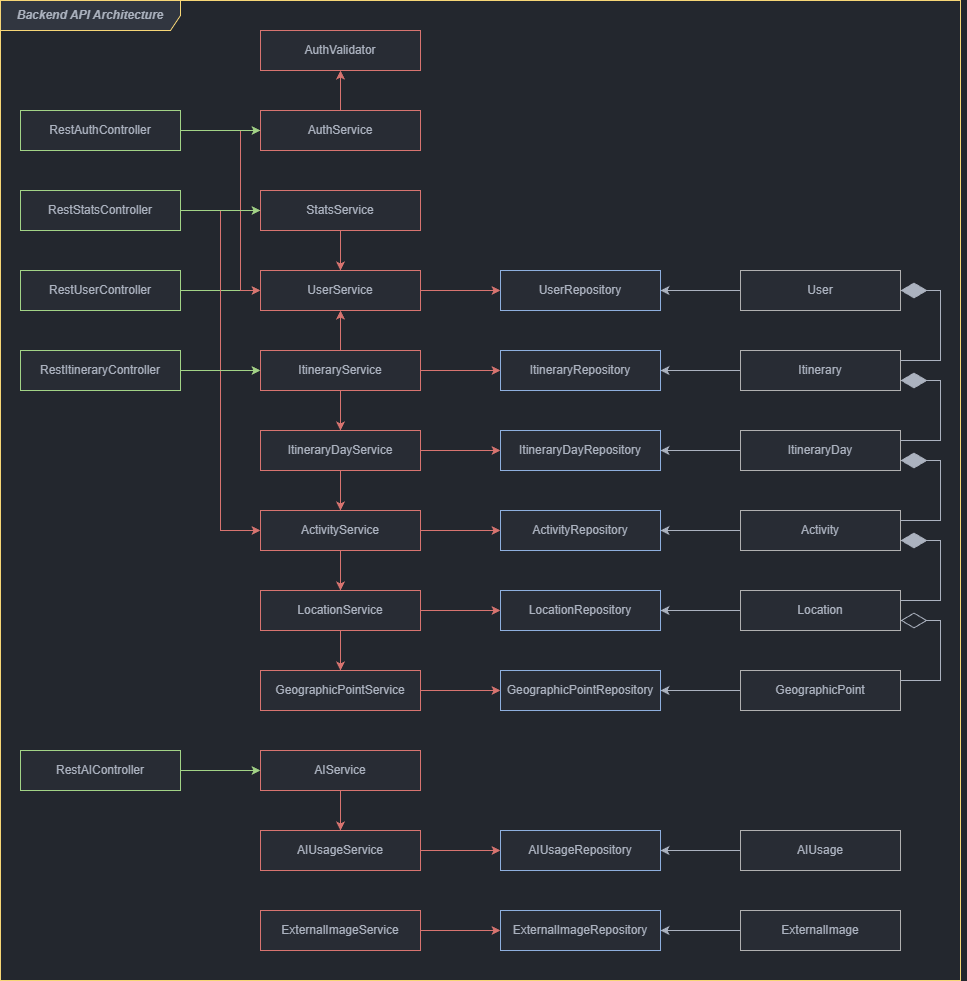

The diagram above was exported from draw.io. Its source (the exported page's mxGraphModel, read from the mxfile embedded in the PNG):
<mxGraphModel dx="1016" dy="634" grid="1" gridSize="10" guides="1" tooltips="1" connect="1" arrows="1" fold="1" page="1" pageScale="1" pageWidth="1654" pageHeight="1169" background="#23272e" math="0" shadow="0">
  <root>
    <mxCell id="0" />
    <mxCell id="1" parent="0" />
    <mxCell id="61" value="&lt;b&gt;&lt;i&gt;Backend API Architecture&lt;/i&gt;&lt;/b&gt;" style="shape=umlFrame;whiteSpace=wrap;html=1;pointerEvents=0;recursiveResize=0;container=1;collapsible=0;width=180;fillColor=#313640;strokeColor=#F6D676;swimlaneFillColor=#23272e;height=30;fontColor=#abb2bf;" parent="1" vertex="1">
      <mxGeometry x="347" y="95" width="960" height="980" as="geometry" />
    </mxCell>
    <mxCell id="70" value="RestUserController" style="rounded=0;whiteSpace=wrap;html=1;fillColor=#282C34;strokeColor=#A2D386;fontColor=#abb2bf;" parent="1" vertex="1">
      <mxGeometry x="367" y="365" width="160" height="40" as="geometry" />
    </mxCell>
    <mxCell id="71" value="" style="edgeStyle=none;html=1;fillColor=#353b45;strokeColor=#A2D386;fontColor=#abb2bf;" parent="1" source="70" target="16" edge="1">
      <mxGeometry relative="1" as="geometry" />
    </mxCell>
    <mxCell id="72" value="RestAIController" style="rounded=0;whiteSpace=wrap;html=1;fillColor=#282C34;strokeColor=#A2D386;fontColor=#abb2bf;" parent="1" vertex="1">
      <mxGeometry x="367" y="845" width="160" height="40" as="geometry" />
    </mxCell>
    <mxCell id="73" value="AIService" style="rounded=0;whiteSpace=wrap;html=1;fillColor=#282C34;strokeColor=#D87470;fontColor=#abb2bf;" parent="1" vertex="1">
      <mxGeometry x="607" y="845" width="160" height="40" as="geometry" />
    </mxCell>
    <mxCell id="74" value="" style="edgeStyle=none;html=1;fillColor=#353b45;strokeColor=#A2D386;fontColor=#abb2bf;" parent="1" source="72" target="73" edge="1">
      <mxGeometry relative="1" as="geometry" />
    </mxCell>
    <mxCell id="75" value="AIUsageService" style="rounded=0;whiteSpace=wrap;html=1;fillColor=#282C34;strokeColor=#D87470;fontColor=#abb2bf;" parent="1" vertex="1">
      <mxGeometry x="607" y="925" width="160" height="40" as="geometry" />
    </mxCell>
    <mxCell id="76" value="" style="edgeStyle=none;html=1;fillColor=#3e4451;strokeColor=#D87470;fontColor=#abb2bf;" parent="1" source="73" target="75" edge="1">
      <mxGeometry relative="1" as="geometry" />
    </mxCell>
    <mxCell id="77" value="AIUsageRepository" style="rounded=0;whiteSpace=wrap;html=1;fillColor=#282C34;strokeColor=#8EAFDE;fontColor=#abb2bf;" parent="1" vertex="1">
      <mxGeometry x="847" y="925" width="160" height="40" as="geometry" />
    </mxCell>
    <mxCell id="78" value="" style="edgeStyle=none;html=1;fillColor=#3e4451;strokeColor=#D87470;fontColor=#abb2bf;" parent="1" source="75" target="77" edge="1">
      <mxGeometry relative="1" as="geometry" />
    </mxCell>
    <mxCell id="79" value="AIUsage" style="rounded=0;whiteSpace=wrap;html=1;fillColor=#282c34;fontColor=#abb2bf;strokeColor=#B0B0B0;" parent="1" vertex="1">
      <mxGeometry x="1087" y="925" width="160" height="40" as="geometry" />
    </mxCell>
    <mxCell id="80" value="" style="edgeStyle=none;html=1;fontColor=#abb2bf;strokeColor=#abb2bf;" parent="1" source="79" target="77" edge="1">
      <mxGeometry relative="1" as="geometry" />
    </mxCell>
    <mxCell id="81" value="ExternalImageService" style="rounded=0;whiteSpace=wrap;html=1;fillColor=#282C34;strokeColor=#D87470;fontColor=#abb2bf;" parent="1" vertex="1">
      <mxGeometry x="607" y="1005" width="160" height="40" as="geometry" />
    </mxCell>
    <mxCell id="82" value="ExternalImageRepository" style="rounded=0;whiteSpace=wrap;html=1;fillColor=#282C34;strokeColor=#8EAFDE;fontColor=#abb2bf;" parent="1" vertex="1">
      <mxGeometry x="847" y="1005" width="160" height="40" as="geometry" />
    </mxCell>
    <mxCell id="83" value="" style="edgeStyle=none;html=1;fillColor=#3e4451;strokeColor=#D87470;fontColor=#abb2bf;" parent="1" source="81" target="82" edge="1">
      <mxGeometry relative="1" as="geometry" />
    </mxCell>
    <mxCell id="84" value="ExternalImage" style="rounded=0;whiteSpace=wrap;html=1;fillColor=#282c34;fontColor=#abb2bf;strokeColor=#B0B0B0;" parent="1" vertex="1">
      <mxGeometry x="1087" y="1005" width="160" height="40" as="geometry" />
    </mxCell>
    <mxCell id="85" value="" style="edgeStyle=none;html=1;fontColor=#abb2bf;strokeColor=#abb2bf;" parent="1" source="84" target="82" edge="1">
      <mxGeometry relative="1" as="geometry" />
    </mxCell>
    <mxCell id="23" value="" style="edgeStyle=none;html=1;fontColor=#abb2bf;strokeColor=#abb2bf;" parent="1" source="2" target="10" edge="1">
      <mxGeometry relative="1" as="geometry" />
    </mxCell>
    <mxCell id="2" value="User" style="rounded=0;whiteSpace=wrap;html=1;fillColor=#282C34;fontColor=#abb2bf;strokeColor=#B0B0B0;" parent="1" vertex="1">
      <mxGeometry x="1087" y="365" width="160" height="40" as="geometry" />
    </mxCell>
    <mxCell id="24" value="" style="edgeStyle=none;html=1;fontColor=#abb2bf;strokeColor=#abb2bf;" parent="1" source="3" target="11" edge="1">
      <mxGeometry relative="1" as="geometry" />
    </mxCell>
    <mxCell id="3" value="Itinerary" style="rounded=0;whiteSpace=wrap;html=1;fillColor=#282c34;fontColor=#abb2bf;strokeColor=#B0B0B0;" parent="1" vertex="1">
      <mxGeometry x="1087" y="445" width="160" height="40" as="geometry" />
    </mxCell>
    <mxCell id="25" value="" style="edgeStyle=none;html=1;fontColor=#abb2bf;strokeColor=#abb2bf;" parent="1" source="6" target="12" edge="1">
      <mxGeometry relative="1" as="geometry" />
    </mxCell>
    <mxCell id="6" value="ItineraryDay" style="rounded=0;whiteSpace=wrap;html=1;fillColor=#282c34;fontColor=#abb2bf;strokeColor=#B0B0B0;" parent="1" vertex="1">
      <mxGeometry x="1087" y="525" width="160" height="40" as="geometry" />
    </mxCell>
    <mxCell id="26" value="" style="edgeStyle=none;html=1;fontColor=#abb2bf;strokeColor=#abb2bf;" parent="1" source="7" target="13" edge="1">
      <mxGeometry relative="1" as="geometry" />
    </mxCell>
    <mxCell id="7" value="Activity" style="rounded=0;whiteSpace=wrap;html=1;fillColor=#282c34;fontColor=#abb2bf;strokeColor=#B0B0B0;" parent="1" vertex="1">
      <mxGeometry x="1087" y="605" width="160" height="40" as="geometry" />
    </mxCell>
    <mxCell id="27" value="" style="edgeStyle=none;html=1;fontColor=#abb2bf;strokeColor=#abb2bf;" parent="1" source="8" target="14" edge="1">
      <mxGeometry relative="1" as="geometry" />
    </mxCell>
    <mxCell id="8" value="Location" style="rounded=0;whiteSpace=wrap;html=1;fillColor=#282c34;fontColor=#abb2bf;strokeColor=#B0B0B0;" parent="1" vertex="1">
      <mxGeometry x="1087" y="685" width="160" height="40" as="geometry" />
    </mxCell>
    <mxCell id="28" value="" style="edgeStyle=none;html=1;fontColor=#abb2bf;strokeColor=#abb2bf;" parent="1" source="9" target="15" edge="1">
      <mxGeometry relative="1" as="geometry" />
    </mxCell>
    <mxCell id="9" value="GeographicPoint" style="rounded=0;whiteSpace=wrap;html=1;fillColor=#282c34;fontColor=#abb2bf;strokeColor=#B0B0B0;" parent="1" vertex="1">
      <mxGeometry x="1087" y="765" width="160" height="40" as="geometry" />
    </mxCell>
    <mxCell id="10" value="UserRepository" style="rounded=0;whiteSpace=wrap;html=1;fillColor=#282C34;strokeColor=#8EAFDE;fontColor=#abb2bf;" parent="1" vertex="1">
      <mxGeometry x="847" y="365" width="160" height="40" as="geometry" />
    </mxCell>
    <mxCell id="11" value="ItineraryRepository" style="rounded=0;whiteSpace=wrap;html=1;fillColor=#282C34;strokeColor=#8EAFDE;fontColor=#abb2bf;" parent="1" vertex="1">
      <mxGeometry x="847" y="445" width="160" height="40" as="geometry" />
    </mxCell>
    <mxCell id="12" value="ItineraryDayRepository" style="rounded=0;whiteSpace=wrap;html=1;fillColor=#282C34;strokeColor=#8EAFDE;fontColor=#abb2bf;" parent="1" vertex="1">
      <mxGeometry x="847" y="525" width="160" height="40" as="geometry" />
    </mxCell>
    <mxCell id="13" value="ActivityRepository" style="rounded=0;whiteSpace=wrap;html=1;fillColor=#282C34;strokeColor=#8EAFDE;fontColor=#abb2bf;" parent="1" vertex="1">
      <mxGeometry x="847" y="605" width="160" height="40" as="geometry" />
    </mxCell>
    <mxCell id="14" value="LocationRepository" style="rounded=0;whiteSpace=wrap;html=1;fillColor=#282C34;strokeColor=#8EAFDE;fontColor=#abb2bf;" parent="1" vertex="1">
      <mxGeometry x="847" y="685" width="160" height="40" as="geometry" />
    </mxCell>
    <mxCell id="15" value="GeographicPointRepository" style="rounded=0;whiteSpace=wrap;html=1;fillColor=#282C34;strokeColor=#8EAFDE;fontColor=#abb2bf;" parent="1" vertex="1">
      <mxGeometry x="847" y="765" width="160" height="40" as="geometry" />
    </mxCell>
    <mxCell id="29" value="" style="edgeStyle=none;html=1;fillColor=#3e4451;strokeColor=#D87470;fontColor=#abb2bf;" parent="1" source="16" target="10" edge="1">
      <mxGeometry relative="1" as="geometry" />
    </mxCell>
    <mxCell id="16" value="UserService" style="rounded=0;whiteSpace=wrap;html=1;fillColor=#282C34;strokeColor=#D87470;fontColor=#abb2bf;" parent="1" vertex="1">
      <mxGeometry x="607" y="365" width="160" height="40" as="geometry" />
    </mxCell>
    <mxCell id="30" value="" style="edgeStyle=none;html=1;fillColor=#3e4451;strokeColor=#D87470;fontColor=#abb2bf;" parent="1" source="17" target="11" edge="1">
      <mxGeometry relative="1" as="geometry" />
    </mxCell>
    <mxCell id="45" value="" style="edgeStyle=none;html=1;fillColor=#3e4451;strokeColor=#D87470;fontColor=#abb2bf;" parent="1" source="17" target="16" edge="1">
      <mxGeometry relative="1" as="geometry" />
    </mxCell>
    <mxCell id="46" value="" style="edgeStyle=none;html=1;fillColor=#3e4451;strokeColor=#D87470;fontColor=#abb2bf;" parent="1" source="17" target="18" edge="1">
      <mxGeometry relative="1" as="geometry" />
    </mxCell>
    <mxCell id="17" value="ItineraryService" style="rounded=0;whiteSpace=wrap;html=1;fillColor=#282C34;strokeColor=#D87470;fontColor=#abb2bf;" parent="1" vertex="1">
      <mxGeometry x="607" y="445" width="160" height="40" as="geometry" />
    </mxCell>
    <mxCell id="31" value="" style="edgeStyle=none;html=1;fillColor=#3e4451;strokeColor=#D87470;fontColor=#abb2bf;" parent="1" source="18" target="12" edge="1">
      <mxGeometry relative="1" as="geometry" />
    </mxCell>
    <mxCell id="47" value="" style="edgeStyle=none;html=1;fillColor=#3e4451;strokeColor=#D87470;fontColor=#abb2bf;" parent="1" source="18" target="19" edge="1">
      <mxGeometry relative="1" as="geometry" />
    </mxCell>
    <mxCell id="18" value="ItineraryDayService" style="rounded=0;whiteSpace=wrap;html=1;fillColor=#282C34;strokeColor=#D87470;fontColor=#abb2bf;" parent="1" vertex="1">
      <mxGeometry x="607" y="525" width="160" height="40" as="geometry" />
    </mxCell>
    <mxCell id="32" value="" style="edgeStyle=none;html=1;fillColor=#3e4451;strokeColor=#D87470;fontColor=#abb2bf;" parent="1" source="19" target="13" edge="1">
      <mxGeometry relative="1" as="geometry" />
    </mxCell>
    <mxCell id="48" value="" style="edgeStyle=none;html=1;fillColor=#3e4451;strokeColor=#D87470;fontColor=#abb2bf;" parent="1" source="19" target="20" edge="1">
      <mxGeometry relative="1" as="geometry" />
    </mxCell>
    <mxCell id="19" value="ActivityService" style="rounded=0;whiteSpace=wrap;html=1;fillColor=#282C34;strokeColor=#D87470;fontColor=#abb2bf;" parent="1" vertex="1">
      <mxGeometry x="607" y="605" width="160" height="40" as="geometry" />
    </mxCell>
    <mxCell id="33" value="" style="edgeStyle=none;html=1;fillColor=#3e4451;strokeColor=#D87470;fontColor=#abb2bf;" parent="1" source="20" target="14" edge="1">
      <mxGeometry relative="1" as="geometry" />
    </mxCell>
    <mxCell id="49" value="" style="edgeStyle=none;html=1;fillColor=#3e4451;strokeColor=#D87470;fontColor=#abb2bf;" parent="1" source="20" target="21" edge="1">
      <mxGeometry relative="1" as="geometry" />
    </mxCell>
    <mxCell id="20" value="LocationService" style="rounded=0;whiteSpace=wrap;html=1;fillColor=#282C34;strokeColor=#D87470;fontColor=#abb2bf;" parent="1" vertex="1">
      <mxGeometry x="607" y="685" width="160" height="40" as="geometry" />
    </mxCell>
    <mxCell id="34" value="" style="edgeStyle=none;html=1;fillColor=#3e4451;strokeColor=#D87470;fontColor=#abb2bf;" parent="1" source="21" target="15" edge="1">
      <mxGeometry relative="1" as="geometry" />
    </mxCell>
    <mxCell id="21" value="GeographicPointService" style="rounded=0;whiteSpace=wrap;html=1;fillColor=#282C34;strokeColor=#D87470;fontColor=#abb2bf;" parent="1" vertex="1">
      <mxGeometry x="607" y="765" width="160" height="40" as="geometry" />
    </mxCell>
    <mxCell id="41" style="edgeStyle=none;html=1;fillColor=#3e4451;strokeColor=#D87470;fontColor=#abb2bf;" parent="1" source="35" target="16" edge="1">
      <mxGeometry relative="1" as="geometry" />
    </mxCell>
    <mxCell id="42" style="edgeStyle=none;html=1;exitX=0;exitY=0.5;exitDx=0;exitDy=0;fillColor=#3e4451;strokeColor=#D87470;rounded=0;curved=0;fontColor=#abb2bf;" parent="1" source="35" target="17" edge="1">
      <mxGeometry relative="1" as="geometry">
        <Array as="points">
          <mxPoint x="567" y="305" />
          <mxPoint x="567" y="465" />
        </Array>
      </mxGeometry>
    </mxCell>
    <mxCell id="43" style="edgeStyle=none;html=1;exitX=0;exitY=0.5;exitDx=0;exitDy=0;fillColor=#3e4451;strokeColor=#D87470;rounded=0;curved=0;fontColor=#abb2bf;" parent="1" source="35" target="19" edge="1">
      <mxGeometry relative="1" as="geometry">
        <Array as="points">
          <mxPoint x="567" y="305" />
          <mxPoint x="567" y="625" />
        </Array>
      </mxGeometry>
    </mxCell>
    <mxCell id="35" value="StatsService" style="rounded=0;whiteSpace=wrap;html=1;fillColor=#282C34;strokeColor=#D87470;fontColor=#abb2bf;" parent="1" vertex="1">
      <mxGeometry x="607" y="285" width="160" height="40" as="geometry" />
    </mxCell>
    <mxCell id="39" value="" style="edgeStyle=none;html=1;fillColor=#3e4451;strokeColor=#D87470;fontColor=#abb2bf;" parent="1" source="36" target="38" edge="1">
      <mxGeometry relative="1" as="geometry" />
    </mxCell>
    <mxCell id="40" style="edgeStyle=none;html=1;exitX=0;exitY=0.5;exitDx=0;exitDy=0;fillColor=#3e4451;strokeColor=#D87470;rounded=0;curved=0;fontColor=#abb2bf;" parent="1" source="36" target="16" edge="1">
      <mxGeometry relative="1" as="geometry">
        <Array as="points">
          <mxPoint x="587" y="225" />
          <mxPoint x="587" y="385" />
        </Array>
      </mxGeometry>
    </mxCell>
    <mxCell id="36" value="AuthService" style="rounded=0;whiteSpace=wrap;html=1;fillColor=#282C34;strokeColor=#D87470;fontColor=#abb2bf;" parent="1" vertex="1">
      <mxGeometry x="607" y="205" width="160" height="40" as="geometry" />
    </mxCell>
    <mxCell id="38" value="AuthValidator" style="rounded=0;whiteSpace=wrap;html=1;fillColor=#282C34;strokeColor=#D87470;fontColor=#abb2bf;" parent="1" vertex="1">
      <mxGeometry x="607" y="125" width="160" height="40" as="geometry" />
    </mxCell>
    <mxCell id="51" value="" style="edgeStyle=none;html=1;fillColor=#353b45;strokeColor=#A2D386;fontColor=#abb2bf;" parent="1" source="50" target="36" edge="1">
      <mxGeometry relative="1" as="geometry" />
    </mxCell>
    <mxCell id="50" value="RestAuthController" style="rounded=0;whiteSpace=wrap;html=1;fillColor=#282C34;strokeColor=#A2D386;fontColor=#abb2bf;" parent="1" vertex="1">
      <mxGeometry x="367" y="205" width="160" height="40" as="geometry" />
    </mxCell>
    <mxCell id="53" value="" style="edgeStyle=none;html=1;fillColor=#353b45;strokeColor=#A2D386;fontColor=#abb2bf;" parent="1" source="52" target="17" edge="1">
      <mxGeometry relative="1" as="geometry" />
    </mxCell>
    <mxCell id="52" value="RestItineraryController" style="rounded=0;whiteSpace=wrap;html=1;fillColor=#282C34;strokeColor=#A2D386;fontColor=#abb2bf;" parent="1" vertex="1">
      <mxGeometry x="367" y="445" width="160" height="40" as="geometry" />
    </mxCell>
    <mxCell id="54" value="RestStatsController" style="rounded=0;whiteSpace=wrap;html=1;fillColor=#282C34;strokeColor=#A2D386;fontColor=#abb2bf;" parent="1" vertex="1">
      <mxGeometry x="367" y="285" width="160" height="40" as="geometry" />
    </mxCell>
    <mxCell id="56" value="" style="endArrow=diamondThin;endFill=0;endSize=24;html=1;entryX=1;entryY=0.75;entryDx=0;entryDy=0;exitX=1;exitY=0.25;exitDx=0;exitDy=0;rounded=0;curved=0;fontColor=#abb2bf;strokeColor=#abb2bf;" parent="1" source="9" target="8" edge="1">
      <mxGeometry width="160" relative="1" as="geometry">
        <mxPoint x="1167" y="755" as="sourcePoint" />
        <mxPoint x="1167" y="725" as="targetPoint" />
        <Array as="points">
          <mxPoint x="1287" y="775" />
          <mxPoint x="1287" y="715" />
        </Array>
      </mxGeometry>
    </mxCell>
    <mxCell id="57" value="" style="endArrow=diamondThin;endFill=1;endSize=24;html=1;exitX=1;exitY=0.25;exitDx=0;exitDy=0;entryX=1;entryY=0.75;entryDx=0;entryDy=0;rounded=0;curved=0;fontColor=#abb2bf;strokeColor=#abb2bf;" parent="1" source="8" target="7" edge="1">
      <mxGeometry width="160" relative="1" as="geometry">
        <mxPoint x="1107" y="655" as="sourcePoint" />
        <mxPoint x="1267" y="655" as="targetPoint" />
        <Array as="points">
          <mxPoint x="1287" y="695" />
          <mxPoint x="1287" y="635" />
        </Array>
      </mxGeometry>
    </mxCell>
    <mxCell id="58" value="" style="endArrow=diamondThin;endFill=1;endSize=24;html=1;exitX=1;exitY=0.25;exitDx=0;exitDy=0;entryX=1;entryY=0.75;entryDx=0;entryDy=0;rounded=0;curved=0;fontColor=#abb2bf;strokeColor=#abb2bf;" parent="1" edge="1">
      <mxGeometry width="160" relative="1" as="geometry">
        <mxPoint x="1247" y="615" as="sourcePoint" />
        <mxPoint x="1247" y="555" as="targetPoint" />
        <Array as="points">
          <mxPoint x="1287" y="615" />
          <mxPoint x="1287" y="555" />
        </Array>
      </mxGeometry>
    </mxCell>
    <mxCell id="59" value="" style="endArrow=diamondThin;endFill=1;endSize=24;html=1;exitX=1;exitY=0.25;exitDx=0;exitDy=0;entryX=1;entryY=0.75;entryDx=0;entryDy=0;rounded=0;curved=0;fontColor=#abb2bf;strokeColor=#abb2bf;" parent="1" edge="1">
      <mxGeometry width="160" relative="1" as="geometry">
        <mxPoint x="1247" y="535" as="sourcePoint" />
        <mxPoint x="1247" y="475" as="targetPoint" />
        <Array as="points">
          <mxPoint x="1287" y="535" />
          <mxPoint x="1287" y="475" />
        </Array>
      </mxGeometry>
    </mxCell>
    <mxCell id="60" value="" style="endArrow=diamondThin;endFill=1;endSize=24;html=1;exitX=1;exitY=0.25;exitDx=0;exitDy=0;entryX=1;entryY=0.5;entryDx=0;entryDy=0;rounded=0;curved=0;fontColor=#abb2bf;strokeColor=#abb2bf;" parent="1" target="2" edge="1">
      <mxGeometry width="160" relative="1" as="geometry">
        <mxPoint x="1247" y="455" as="sourcePoint" />
        <mxPoint x="1247" y="395" as="targetPoint" />
        <Array as="points">
          <mxPoint x="1287" y="455" />
          <mxPoint x="1287" y="385" />
        </Array>
      </mxGeometry>
    </mxCell>
    <mxCell id="55" value="" style="edgeStyle=none;html=1;fillColor=#353b45;strokeColor=#A2D386;fontColor=#abb2bf;" parent="1" source="54" target="35" edge="1">
      <mxGeometry relative="1" as="geometry" />
    </mxCell>
  </root>
</mxGraphModel>